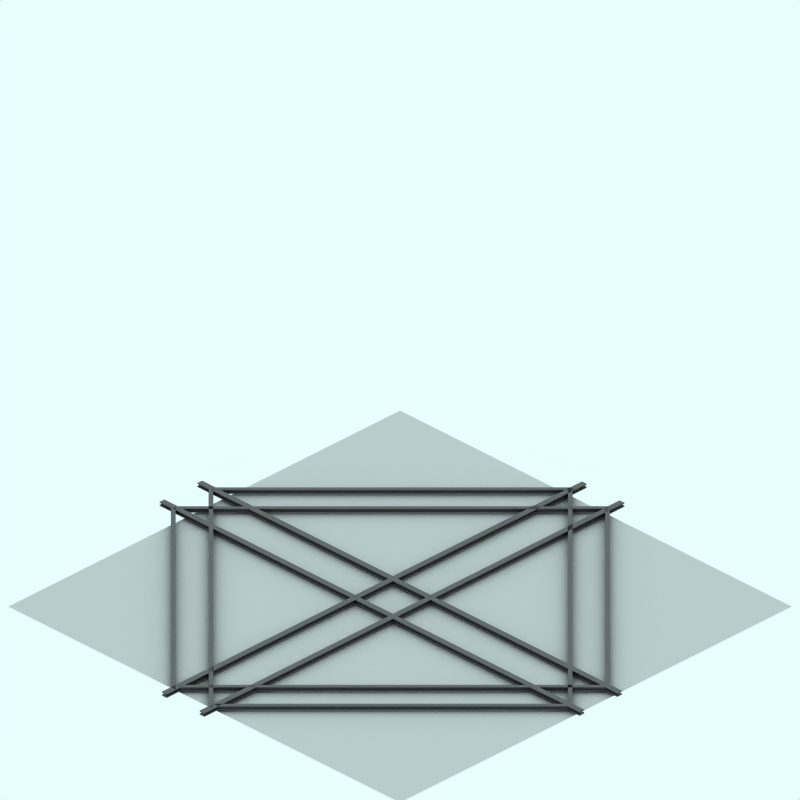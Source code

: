 # Source: tram.-.blend  (saved by Blender 2.48.1; exported with 4.5.12 LTS)
import bpy
from mathutils import Matrix  # noqa: F401  (used for matrix-valued properties, if any)

bpy.ops.wm.read_factory_settings(use_empty=True)
scene = bpy.context.scene
scene.name = 'Scene'

# ---- collections
col_collection_1 = bpy.data.collections.new('Collection 1'); scene.collection.children.link(col_collection_1)
col_collection_2 = bpy.data.collections.new('Collection 2'); scene.collection.children.link(col_collection_2)
col_collection_2.hide_render = True
col_collection_2.hide_viewport = True
col_collection_3 = bpy.data.collections.new('Collection 3'); scene.collection.children.link(col_collection_3)
col_collection_3.hide_render = True
col_collection_3.hide_viewport = True

# ---- materials (node trees are filled in below, after node groups)
mat_rail = bpy.data.materials.new('Rail')
mat_rail.alpha_threshold = 0.0
mat_rail.preview_render_type = 'FLAT'
mat_rail.diffuse_color = (0.3382, 0.3382, 0.3382, 1.0)
mat_rail.roughness = 0.5
mat_rail.line_color = (0.0, 0.0, 0.0, 1.0)
mat_railtop = bpy.data.materials.new('RailTop')
mat_railtop.alpha_threshold = 0.0
mat_railtop.preview_render_type = 'FLAT'
mat_railtop.diffuse_color = (0.4254, 0.4237, 0.4237, 1.0)
mat_railtop.roughness = 0.5
mat_railtop.line_color = (0.0, 0.0, 0.0, 1.0)
mat_transparent_001 = bpy.data.materials.new('Transparent.001')
mat_transparent_001.alpha_threshold = 0.0
mat_transparent_001.preview_render_type = 'FLAT'
mat_transparent_001.roughness = 0.5

# ---- material node trees

# ---- world
world_world = bpy.data.worlds.new('World'); scene.world = world_world
world_world.color = (0.9059, 1.0, 1.0)
world_world.use_sun_shadow = False
world_world.sun_shadow_jitter_overblur = 0.0
world_world.cycles.sampling_method = 'MANUAL'
world_world.cycles.sample_map_resolution = 256

# ---- cameras
cam_camera_001 = bpy.data.cameras.new('Camera.001')
cam_camera_001.type = 'ORTHO'
cam_camera_001.passepartout_alpha = 0.2
cam_camera_001.clip_end = 100.0
cam_camera_001.lens = 35.0
cam_camera_001.ortho_scale = 12.0
cam_camera_001.display_size = 5.91
cam_camera_001.show_passepartout = False
cam_camera_001.show_safe_areas = True
cam_camera_001.dof.focus_distance = 0.0
cam_camera_001.dof.aperture_fstop = 128.0

# ---- lights
light_lamp = bpy.data.lights.new('Lamp', 'SUN')
light_lamp.transmission_factor = 0.0
light_lamp.angle = 1.571
light_lamp.energy = 0.028
light_lamp.shadow_buffer_clip_start = 0.5
light_lamp.shadow_soft_size = 1.0
light_lamp.shadow_cascade_max_distance = 1000.0
light_lamp.cycles.use_multiple_importance_sampling = False

# ---- meshes
me_cube_172 = bpy.data.meshes.new('Cube.172')
me_cube_172.from_pydata([(-0.4, 0.34, -4.36), (-0.4, 0.32, -4.36), (-0.5, 0.32, -4.36), (-0.5, 0.34, -4.36), (-0.4333, 0.34, -4.36), (-0.4667, 0.34, -4.36), (-0.4667, 0.4, -4.36), (-0.4333, 0.4, -4.36), (-0.5, 0.4, -4.36), (-0.5, 0.42, -4.36), (-0.4, 0.42, -4.36), (-0.4, 0.4, -4.36), (-4.31, 0.4, -0.45), (-4.31, 0.42, -0.45), (-4.31, 0.42, -0.55), (-4.31, 0.4, -0.55), (-4.31, 0.4, -0.4833), (-4.31, 0.4, -0.5166), (-4.31, 0.34, -0.5166), (-4.31, 0.34, -0.4833), (-4.31, 0.34, -0.55), (-4.31, 0.32, -0.55), (-4.31, 0.32, -0.45), (-4.31, 0.34, -0.45)], [], [(4, 5, 2, 1), (0, 4, 1), (5, 3, 2), (5, 4, 7, 6), (6, 8, 9), (11, 7, 10), (7, 6, 9, 10), (8, 6, 17, 15), (7, 11, 12, 16), (11, 10, 13, 12), (10, 9, 14, 13), (9, 8, 15, 14), (7, 4, 19, 16), (5, 6, 17, 18), (3, 5, 18, 20), (4, 0, 23, 19), (2, 3, 20, 21), (1, 2, 21, 22), (0, 1, 22, 23), (21, 18, 19, 22), (22, 19, 23), (21, 20, 18), (16, 19, 18, 17), (14, 15, 17), (13, 16, 12), (14, 17, 16, 13)])
me_cube_172.polygons.foreach_set('material_index', [0, 0, 0, 0, 0, 0, 0, 0, 0, 0, 1, 0, 0, 0, 0, 0, 0, 0, 0, 0, 0, 0, 0, 0, 0, 0])
me_cube_172.materials.append(mat_rail)
me_cube_172.materials.append(mat_railtop)
me_cube_172.use_remesh_preserve_volume = False
me_cube_172.use_remesh_preserve_attributes = False
me_cube_172.use_mirror_vertex_groups = False
me_cube_172.update()
me_cube_171 = bpy.data.meshes.new('Cube.171')
me_cube_171.from_pydata([(0.4, 0.34, -4.36), (0.4, 0.32, -4.36), (0.3, 0.32, -4.36), (0.3, 0.34, -4.36), (0.3667, 0.34, -4.36), (0.3333, 0.34, -4.36), (0.3333, 0.4, -4.36), (0.3667, 0.4, -4.36), (0.3, 0.4, -4.36), (0.3, 0.42, -4.36), (0.4, 0.42, -4.36), (0.4, 0.4, -4.36), (-4.31, 0.4, 0.35), (-4.31, 0.42, 0.35), (-4.31, 0.42, 0.25), (-4.31, 0.4, 0.25), (-4.31, 0.4, 0.3167), (-4.31, 0.4, 0.2834), (-4.31, 0.34, 0.2834), (-4.31, 0.34, 0.3167), (-4.31, 0.34, 0.25), (-4.31, 0.32, 0.25), (-4.31, 0.32, 0.35), (-4.31, 0.34, 0.35)], [], [(4, 5, 2, 1), (0, 4, 1), (5, 3, 2), (5, 4, 7, 6), (6, 8, 9), (11, 7, 10), (7, 6, 9, 10), (8, 6, 17, 15), (7, 11, 12, 16), (11, 10, 13, 12), (10, 9, 14, 13), (9, 8, 15, 14), (7, 4, 19, 16), (5, 6, 17, 18), (3, 5, 18, 20), (4, 0, 23, 19), (2, 3, 20, 21), (1, 2, 21, 22), (0, 1, 22, 23), (21, 18, 19, 22), (22, 19, 23), (21, 20, 18), (16, 19, 18, 17), (14, 15, 17), (13, 16, 12), (14, 17, 16, 13)])
me_cube_171.polygons.foreach_set('material_index', [0, 0, 0, 0, 0, 0, 0, 0, 0, 0, 1, 0, 0, 0, 0, 0, 0, 0, 0, 0, 0, 0, 0, 0, 0, 0])
me_cube_171.materials.append(mat_rail)
me_cube_171.materials.append(mat_railtop)
me_cube_171.use_remesh_preserve_volume = False
me_cube_171.use_remesh_preserve_attributes = False
me_cube_171.use_mirror_vertex_groups = False
me_cube_171.update()
me_cube_170 = bpy.data.meshes.new('Cube.170')
me_cube_170.from_pydata([(0.4, 0.34, 4.11), (0.4, 0.32, 4.11), (0.3, 0.32, 4.11), (0.3, 0.34, 4.11), (0.3667, 0.34, 4.11), (0.3333, 0.34, 4.11), (0.3333, 0.4, 4.11), (0.3667, 0.4, 4.11), (0.3, 0.4, 4.11), (0.3, 0.42, 4.11), (0.4, 0.42, 4.11), (0.4, 0.4, 4.11), (-4.26, 0.4, -0.55), (-4.26, 0.42, -0.55), (-4.26, 0.42, -0.45), (-4.26, 0.4, -0.45), (-4.26, 0.4, -0.5166), (-4.26, 0.4, -0.4833), (-4.26, 0.34, -0.4833), (-4.26, 0.34, -0.5166), (-4.26, 0.34, -0.45), (-4.26, 0.32, -0.45), (-4.26, 0.32, -0.55), (-4.26, 0.34, -0.55)], [], [(4, 5, 2, 1), (0, 4, 1), (5, 3, 2), (5, 4, 7, 6), (6, 8, 9), (11, 7, 10), (7, 6, 9, 10), (8, 6, 17, 15), (7, 11, 12, 16), (11, 10, 13, 12), (10, 9, 14, 13), (9, 8, 15, 14), (7, 4, 19, 16), (5, 6, 17, 18), (3, 5, 18, 20), (4, 0, 23, 19), (2, 3, 20, 21), (1, 2, 21, 22), (0, 1, 22, 23), (21, 18, 19, 22), (22, 19, 23), (21, 20, 18), (16, 19, 18, 17), (14, 15, 17), (13, 16, 12), (14, 17, 16, 13)])
me_cube_170.polygons.foreach_set('material_index', [0, 0, 0, 0, 0, 0, 0, 0, 0, 0, 1, 0, 0, 0, 0, 0, 0, 0, 0, 0, 0, 0, 0, 0, 0, 0])
me_cube_170.materials.append(mat_rail)
me_cube_170.materials.append(mat_railtop)
me_cube_170.use_remesh_preserve_volume = False
me_cube_170.use_remesh_preserve_attributes = False
me_cube_170.use_mirror_vertex_groups = False
me_cube_170.update()
me_cube_169 = bpy.data.meshes.new('Cube.169')
me_cube_169.from_pydata([(-0.4, 0.34, 4.11), (-0.4, 0.32, 4.11), (-0.5, 0.32, 4.11), (-0.5, 0.34, 4.11), (-0.4333, 0.34, 4.11), (-0.4667, 0.34, 4.11), (-0.4667, 0.4, 4.11), (-0.4333, 0.4, 4.11), (-0.5, 0.4, 4.11), (-0.5, 0.42, 4.11), (-0.4, 0.42, 4.11), (-0.4, 0.4, 4.11), (-4.26, 0.4, 0.25), (-4.26, 0.42, 0.25), (-4.26, 0.42, 0.35), (-4.26, 0.4, 0.35), (-4.26, 0.4, 0.2834), (-4.26, 0.4, 0.3167), (-4.26, 0.34, 0.3167), (-4.26, 0.34, 0.2834), (-4.26, 0.34, 0.35), (-4.26, 0.32, 0.35), (-4.26, 0.32, 0.25), (-4.26, 0.34, 0.25)], [], [(4, 5, 2, 1), (0, 4, 1), (5, 3, 2), (5, 4, 7, 6), (6, 8, 9), (11, 7, 10), (7, 6, 9, 10), (8, 6, 17, 15), (7, 11, 12, 16), (11, 10, 13, 12), (10, 9, 14, 13), (9, 8, 15, 14), (7, 4, 19, 16), (5, 6, 17, 18), (3, 5, 18, 20), (4, 0, 23, 19), (2, 3, 20, 21), (1, 2, 21, 22), (0, 1, 22, 23), (21, 18, 19, 22), (22, 19, 23), (21, 20, 18), (16, 19, 18, 17), (14, 15, 17), (13, 16, 12), (14, 17, 16, 13)])
me_cube_169.polygons.foreach_set('material_index', [0, 0, 0, 0, 0, 0, 0, 0, 0, 0, 1, 0, 0, 0, 0, 0, 0, 0, 0, 0, 0, 0, 0, 0, 0, 0])
me_cube_169.materials.append(mat_rail)
me_cube_169.materials.append(mat_railtop)
me_cube_169.use_remesh_preserve_volume = False
me_cube_169.use_remesh_preserve_attributes = False
me_cube_169.use_mirror_vertex_groups = False
me_cube_169.update()
me_cube_144 = bpy.data.meshes.new('Cube.144')
me_cube_144.from_pydata([(-0.3, 0.34, 4.05), (-0.3, 0.32, 4.05), (-0.4, 0.32, 4.05), (-0.4, 0.34, 4.05), (-0.3333, 0.34, 4.05), (-0.3667, 0.34, 4.05), (-0.3667, 0.4, 4.05), (-0.3333, 0.4, 4.05), (-0.4, 0.4, 4.05), (-0.4, 0.42, 4.05), (-0.3, 0.42, 4.05), (-0.3, 0.4, 4.05), (-4.11, 0.4, 0.25), (-4.11, 0.42, 0.25), (-4.11, 0.42, 0.35), (-4.11, 0.4, 0.35), (-4.11, 0.4, 0.2834), (-4.11, 0.4, 0.3167), (-4.11, 0.34, 0.3167), (-4.11, 0.34, 0.2834), (-4.11, 0.34, 0.35), (-4.11, 0.32, 0.35), (-4.11, 0.32, 0.25), (-4.11, 0.34, 0.25)], [], [(4, 5, 2, 1), (0, 4, 1), (5, 3, 2), (5, 4, 7, 6), (6, 8, 9), (11, 7, 10), (7, 6, 9, 10), (8, 6, 17, 15), (7, 11, 12, 16), (11, 10, 13, 12), (10, 9, 14, 13), (9, 8, 15, 14), (7, 4, 19, 16), (5, 6, 17, 18), (3, 5, 18, 20), (4, 0, 23, 19), (2, 3, 20, 21), (1, 2, 21, 22), (0, 1, 22, 23), (21, 18, 19, 22), (22, 19, 23), (21, 20, 18), (16, 19, 18, 17), (14, 15, 17), (13, 16, 12), (14, 17, 16, 13)])
me_cube_144.polygons.foreach_set('material_index', [0, 0, 0, 0, 0, 0, 0, 0, 0, 0, 1, 0, 0, 0, 0, 0, 0, 0, 0, 0, 0, 0, 0, 0, 0, 0])
me_cube_144.materials.append(mat_rail)
me_cube_144.materials.append(mat_railtop)
me_cube_144.use_remesh_preserve_volume = False
me_cube_144.use_remesh_preserve_attributes = False
me_cube_144.use_mirror_vertex_groups = False
me_cube_144.update()
me_cube_143 = bpy.data.meshes.new('Cube.143')
me_cube_143.from_pydata([(0.5, 0.34, 4.06), (0.5, 0.32, 4.06), (0.4, 0.32, 4.06), (0.4, 0.34, 4.06), (0.4667, 0.34, 4.06), (0.4333, 0.34, 4.06), (0.4333, 0.4, 4.06), (0.4667, 0.4, 4.06), (0.4, 0.4, 4.06), (0.4, 0.42, 4.06), (0.5, 0.42, 4.06), (0.5, 0.4, 4.06), (-4.11, 0.4, -0.55), (-4.11, 0.42, -0.55), (-4.11, 0.42, -0.45), (-4.11, 0.4, -0.45), (-4.11, 0.4, -0.5166), (-4.11, 0.4, -0.4833), (-4.11, 0.34, -0.4833), (-4.11, 0.34, -0.5166), (-4.11, 0.34, -0.45), (-4.11, 0.32, -0.45), (-4.11, 0.32, -0.55), (-4.11, 0.34, -0.55)], [], [(4, 5, 2, 1), (0, 4, 1), (5, 3, 2), (5, 4, 7, 6), (6, 8, 9), (11, 7, 10), (7, 6, 9, 10), (8, 6, 17, 15), (7, 11, 12, 16), (11, 10, 13, 12), (10, 9, 14, 13), (9, 8, 15, 14), (7, 4, 19, 16), (5, 6, 17, 18), (3, 5, 18, 20), (4, 0, 23, 19), (2, 3, 20, 21), (1, 2, 21, 22), (0, 1, 22, 23), (21, 18, 19, 22), (22, 19, 23), (21, 20, 18), (16, 19, 18, 17), (14, 15, 17), (13, 16, 12), (14, 17, 16, 13)])
me_cube_143.polygons.foreach_set('material_index', [0, 0, 0, 0, 0, 0, 0, 0, 0, 0, 1, 0, 0, 0, 0, 0, 0, 0, 0, 0, 0, 0, 0, 0, 0, 0])
me_cube_143.materials.append(mat_rail)
me_cube_143.materials.append(mat_railtop)
me_cube_143.use_remesh_preserve_volume = False
me_cube_143.use_remesh_preserve_attributes = False
me_cube_143.use_mirror_vertex_groups = False
me_cube_143.update()
me_cube_117 = bpy.data.meshes.new('Cube.117')
me_cube_117.from_pydata([(0.5, 0.34, 4.26), (0.5, 0.32, 4.26), (0.4, 0.32, 4.26), (0.4, 0.34, 4.26), (0.4667, 0.34, 4.26), (0.4333, 0.34, 4.26), (0.4333, 0.4, 4.26), (0.4667, 0.4, 4.26), (0.4, 0.4, 4.26), (0.4, 0.42, 4.26), (0.5, 0.42, 4.26), (0.5, 0.4, 4.26), (-4.11, 0.4, -0.35), (-4.11, 0.42, -0.35), (-4.11, 0.42, -0.25), (-4.11, 0.4, -0.25), (-4.11, 0.4, -0.3166), (-4.11, 0.4, -0.2833), (-4.11, 0.34, -0.2833), (-4.11, 0.34, -0.3166), (-4.11, 0.34, -0.25), (-4.11, 0.32, -0.25), (-4.11, 0.32, -0.35), (-4.11, 0.34, -0.35)], [], [(4, 5, 2, 1), (0, 4, 1), (5, 3, 2), (5, 4, 7, 6), (6, 8, 9), (11, 7, 10), (7, 6, 9, 10), (8, 6, 17, 15), (7, 11, 12, 16), (11, 10, 13, 12), (10, 9, 14, 13), (9, 8, 15, 14), (7, 4, 19, 16), (5, 6, 17, 18), (3, 5, 18, 20), (4, 0, 23, 19), (2, 3, 20, 21), (1, 2, 21, 22), (0, 1, 22, 23), (21, 18, 19, 22), (22, 19, 23), (21, 20, 18), (16, 19, 18, 17), (14, 15, 17), (13, 16, 12), (14, 17, 16, 13)])
me_cube_117.polygons.foreach_set('material_index', [0, 0, 0, 0, 0, 0, 0, 0, 0, 0, 1, 0, 0, 0, 0, 0, 0, 0, 0, 0, 0, 0, 0, 0, 0, 0])
me_cube_117.materials.append(mat_rail)
me_cube_117.materials.append(mat_railtop)
me_cube_117.use_remesh_preserve_volume = False
me_cube_117.use_remesh_preserve_attributes = False
me_cube_117.use_mirror_vertex_groups = False
me_cube_117.update()
me_cube_118 = bpy.data.meshes.new('Cube.118')
me_cube_118.from_pydata([(-0.3, 0.34, 4.26), (-0.3, 0.32, 4.26), (-0.4, 0.32, 4.26), (-0.4, 0.34, 4.26), (-0.3333, 0.34, 4.26), (-0.3667, 0.34, 4.26), (-0.3667, 0.4, 4.26), (-0.3333, 0.4, 4.26), (-0.4, 0.4, 4.26), (-0.4, 0.42, 4.26), (-0.3, 0.42, 4.26), (-0.3, 0.4, 4.26), (-4.11, 0.4, 0.45), (-4.11, 0.42, 0.45), (-4.11, 0.42, 0.55), (-4.11, 0.4, 0.55), (-4.11, 0.4, 0.4834), (-4.11, 0.4, 0.5167), (-4.11, 0.34, 0.5167), (-4.11, 0.34, 0.4834), (-4.11, 0.34, 0.55), (-4.11, 0.32, 0.55), (-4.11, 0.32, 0.45), (-4.11, 0.34, 0.45)], [], [(4, 5, 2, 1), (0, 4, 1), (5, 3, 2), (5, 4, 7, 6), (6, 8, 9), (11, 7, 10), (7, 6, 9, 10), (8, 6, 17, 15), (7, 11, 12, 16), (11, 10, 13, 12), (10, 9, 14, 13), (9, 8, 15, 14), (7, 4, 19, 16), (5, 6, 17, 18), (3, 5, 18, 20), (4, 0, 23, 19), (2, 3, 20, 21), (1, 2, 21, 22), (0, 1, 22, 23), (21, 18, 19, 22), (22, 19, 23), (21, 20, 18), (16, 19, 18, 17), (14, 15, 17), (13, 16, 12), (14, 17, 16, 13)])
me_cube_118.polygons.foreach_set('material_index', [0, 0, 0, 0, 0, 0, 0, 0, 0, 0, 1, 0, 0, 0, 0, 0, 0, 0, 0, 0, 0, 0, 0, 0, 0, 0])
me_cube_118.materials.append(mat_rail)
me_cube_118.materials.append(mat_railtop)
me_cube_118.use_remesh_preserve_volume = False
me_cube_118.use_remesh_preserve_attributes = False
me_cube_118.use_mirror_vertex_groups = False
me_cube_118.update()
me_cube_078 = bpy.data.meshes.new('Cube.078')
me_cube_078.from_pydata([(-0.25, 0.34, 4.55), (-0.25, 0.32, 4.55), (-0.35, 0.32, 4.55), (-0.35, 0.34, 4.55), (-0.2833, 0.34, 4.55), (-0.3167, 0.34, 4.55), (-0.3167, 0.4, 4.55), (-0.2833, 0.4, 4.55), (-0.35, 0.4, 4.55), (-0.35, 0.42, 4.55), (-0.25, 0.42, 4.55), (-0.25, 0.4, 4.55), (-0.25, 0.4, -4.36), (-0.25, 0.42, -4.36), (-0.35, 0.42, -4.36), (-0.35, 0.4, -4.36), (-0.2833, 0.4, -4.36), (-0.3167, 0.4, -4.36), (-0.3167, 0.34, -4.36), (-0.2833, 0.34, -4.36), (-0.35, 0.34, -4.36), (-0.35, 0.32, -4.36), (-0.25, 0.32, -4.36), (-0.25, 0.34, -4.36)], [], [(4, 5, 2, 1), (0, 4, 1), (5, 3, 2), (5, 4, 7, 6), (6, 8, 9), (11, 7, 10), (7, 6, 9, 10), (8, 6, 17, 15), (7, 11, 12, 16), (11, 10, 13, 12), (10, 9, 14, 13), (9, 8, 15, 14), (7, 4, 19, 16), (5, 6, 17, 18), (3, 5, 18, 20), (4, 0, 23, 19), (2, 3, 20, 21), (1, 2, 21, 22), (0, 1, 22, 23), (21, 18, 19, 22), (22, 19, 23), (21, 20, 18), (16, 19, 18, 17), (14, 15, 17), (13, 16, 12), (14, 17, 16, 13)])
me_cube_078.polygons.foreach_set('material_index', [0, 0, 0, 0, 0, 0, 0, 0, 0, 0, 1, 0, 0, 0, 0, 0, 0, 0, 0, 0, 0, 0, 0, 0, 0, 0])
me_cube_078.materials.append(mat_rail)
me_cube_078.materials.append(mat_railtop)
me_cube_078.use_remesh_preserve_volume = False
me_cube_078.use_remesh_preserve_attributes = False
me_cube_078.use_mirror_vertex_groups = False
me_cube_078.update()
me_cube_077 = bpy.data.meshes.new('Cube.077')
me_cube_077.from_pydata([(0.55, 0.34, 4.55), (0.55, 0.32, 4.55), (0.45, 0.32, 4.55), (0.45, 0.34, 4.55), (0.5167, 0.34, 4.55), (0.4833, 0.34, 4.55), (0.4833, 0.4, 4.55), (0.5167, 0.4, 4.55), (0.45, 0.4, 4.55), (0.45, 0.42, 4.55), (0.55, 0.42, 4.55), (0.55, 0.4, 4.55), (0.55, 0.4, -4.36), (0.55, 0.42, -4.36), (0.45, 0.42, -4.36), (0.45, 0.4, -4.36), (0.5167, 0.4, -4.36), (0.4833, 0.4, -4.36), (0.4833, 0.34, -4.36), (0.5167, 0.34, -4.36), (0.45, 0.34, -4.36), (0.45, 0.32, -4.36), (0.55, 0.32, -4.36), (0.55, 0.34, -4.36)], [], [(4, 5, 2, 1), (0, 4, 1), (5, 3, 2), (5, 4, 7, 6), (6, 8, 9), (11, 7, 10), (7, 6, 9, 10), (8, 6, 17, 15), (7, 11, 12, 16), (11, 10, 13, 12), (10, 9, 14, 13), (9, 8, 15, 14), (7, 4, 19, 16), (5, 6, 17, 18), (3, 5, 18, 20), (4, 0, 23, 19), (2, 3, 20, 21), (1, 2, 21, 22), (0, 1, 22, 23), (21, 18, 19, 22), (22, 19, 23), (21, 20, 18), (16, 19, 18, 17), (14, 15, 17), (13, 16, 12), (14, 17, 16, 13)])
me_cube_077.polygons.foreach_set('material_index', [0, 0, 0, 0, 0, 0, 0, 0, 0, 0, 1, 0, 0, 0, 0, 0, 0, 0, 0, 0, 0, 0, 0, 0, 0, 0])
me_cube_077.materials.append(mat_rail)
me_cube_077.materials.append(mat_railtop)
me_cube_077.use_remesh_preserve_volume = False
me_cube_077.use_remesh_preserve_attributes = False
me_cube_077.use_mirror_vertex_groups = False
me_cube_077.update()
me_cube_002 = bpy.data.meshes.new('Cube.002')
me_cube_002.from_pydata([(0.4, 0.34, 4.55), (0.4, 0.32, 4.55), (0.3, 0.32, 4.55), (0.3, 0.34, 4.55), (0.3667, 0.34, 4.55), (0.3333, 0.34, 4.55), (0.3333, 0.4, 4.55), (0.3667, 0.4, 4.55), (0.3, 0.4, 4.55), (0.3, 0.42, 4.55), (0.4, 0.42, 4.55), (0.4, 0.4, 4.55), (0.4, 0.4, -4.36), (0.4, 0.42, -4.36), (0.3, 0.42, -4.36), (0.3, 0.4, -4.36), (0.3667, 0.4, -4.36), (0.3333, 0.4, -4.36), (0.3333, 0.34, -4.36), (0.3667, 0.34, -4.36), (0.3, 0.34, -4.36), (0.3, 0.32, -4.36), (0.4, 0.32, -4.36), (0.4, 0.34, -4.36)], [], [(4, 5, 2, 1), (0, 4, 1), (5, 3, 2), (5, 4, 7, 6), (6, 8, 9), (11, 7, 10), (7, 6, 9, 10), (8, 6, 17, 15), (7, 11, 12, 16), (11, 10, 13, 12), (10, 9, 14, 13), (9, 8, 15, 14), (7, 4, 19, 16), (5, 6, 17, 18), (3, 5, 18, 20), (4, 0, 23, 19), (2, 3, 20, 21), (1, 2, 21, 22), (0, 1, 22, 23), (21, 18, 19, 22), (22, 19, 23), (21, 20, 18), (16, 19, 18, 17), (14, 15, 17), (13, 16, 12), (14, 17, 16, 13)])
me_cube_002.polygons.foreach_set('material_index', [0, 0, 0, 0, 0, 0, 0, 0, 0, 0, 1, 0, 0, 0, 0, 0, 0, 0, 0, 0, 0, 0, 0, 0, 0, 0])
me_cube_002.materials.append(mat_rail)
me_cube_002.materials.append(mat_railtop)
me_cube_002.use_remesh_preserve_volume = False
me_cube_002.use_remesh_preserve_attributes = False
me_cube_002.use_mirror_vertex_groups = False
me_cube_002.update()
me_cube_001 = bpy.data.meshes.new('Cube.001')
me_cube_001.from_pydata([(-0.4, 0.34, 4.55), (-0.4, 0.32, 4.55), (-0.5, 0.32, 4.55), (-0.5, 0.34, 4.55), (-0.4333, 0.34, 4.55), (-0.4667, 0.34, 4.55), (-0.4667, 0.4, 4.55), (-0.4333, 0.4, 4.55), (-0.5, 0.4, 4.55), (-0.5, 0.42, 4.55), (-0.4, 0.42, 4.55), (-0.4, 0.4, 4.55), (-0.4, 0.4, -4.36), (-0.4, 0.42, -4.36), (-0.5, 0.42, -4.36), (-0.5, 0.4, -4.36), (-0.4333, 0.4, -4.36), (-0.4667, 0.4, -4.36), (-0.4667, 0.34, -4.36), (-0.4333, 0.34, -4.36), (-0.5, 0.34, -4.36), (-0.5, 0.32, -4.36), (-0.4, 0.32, -4.36), (-0.4, 0.34, -4.36)], [], [(4, 5, 2, 1), (0, 4, 1), (5, 3, 2), (5, 4, 7, 6), (6, 8, 9), (11, 7, 10), (7, 6, 9, 10), (8, 6, 17, 15), (7, 11, 12, 16), (11, 10, 13, 12), (10, 9, 14, 13), (9, 8, 15, 14), (7, 4, 19, 16), (5, 6, 17, 18), (3, 5, 18, 20), (4, 0, 23, 19), (2, 3, 20, 21), (1, 2, 21, 22), (0, 1, 22, 23), (21, 18, 19, 22), (22, 19, 23), (21, 20, 18), (16, 19, 18, 17), (14, 15, 17), (13, 16, 12), (14, 17, 16, 13)])
me_cube_001.polygons.foreach_set('material_index', [0, 0, 0, 0, 0, 0, 0, 0, 0, 0, 1, 0, 0, 0, 0, 0, 0, 0, 0, 0, 0, 0, 0, 0, 0, 0])
me_cube_001.materials.append(mat_rail)
me_cube_001.materials.append(mat_railtop)
me_cube_001.use_remesh_preserve_volume = False
me_cube_001.use_remesh_preserve_attributes = False
me_cube_001.use_mirror_vertex_groups = False
me_cube_001.update()
me_plane = bpy.data.meshes.new('Plane')
me_plane.from_pydata([(4.235, 4.043, -2.226), (4.235, -4.267, -2.226), (-4.075, -4.267, -2.226), (-4.075, 4.043, -2.226)], [], [(0, 3, 2, 1)])
me_plane.materials.append(mat_transparent_001)
me_plane.use_remesh_preserve_volume = False
me_plane.use_remesh_preserve_attributes = False
me_plane.use_mirror_vertex_groups = False
me_plane.update()
me_sphere = bpy.data.meshes.new('Sphere')
me_sphere.from_pydata([(-1.333e-06, 1.25e-06, 31.62), (-22.88, 16.62, 14.14), (8.74, 26.9, 14.14), (28.28, 4.856e-07, 14.14), (-8.74, 26.9, -14.14), (22.88, 16.62, -14.14), (-28.28, -7.508e-07, -14.14), (1.432e-06, -1.515e-06, -31.62), (-13.45, 9.772, 26.9), (5.137, 15.81, 26.9), (-8.313, 25.58, 16.63), (-26.9, 5.941e-07, 16.63), (16.63, 1.043e-06, 26.9), (21.76, 15.81, 16.63), (-30.08, 9.772, -1.941e-06), (-18.59, 25.58, -2.13e-06), (4.973e-08, 31.62, -1.581e-06), (18.59, 25.58, -5.047e-07), (30.08, 9.772, 6.886e-07), (-21.76, 15.81, -16.63), (8.313, 25.58, -16.63), (26.9, -8.593e-07, -16.63), (-16.63, -1.308e-06, -26.9), (-5.137, 15.81, -26.9), (13.45, 9.772, -26.9), (-24.33, 17.68, -2.035e-06), (-20.73, 21.1, 7.071), (-21.46, 21.63, -2.082e-06), (-19.66, 23.34, 3.536), (-22.53, 19.39, 3.536), (-22.9, 19.65, -2.059e-06), (-20.02, 23.61, -2.106e-06), (-20.2, 22.22, 5.303), (-19.12, 24.46, 1.768), (-21.63, 20.25, 5.303), (-23.43, 18.53, 1.768), (-20.56, 22.49, 1.768), (-21.1, 21.37, 3.536), (-22.0, 20.51, 1.768), (-22.18, 20.64, -2.071e-06), (-20.74, 22.62, -2.094e-06), (-19.93, 22.78, 4.419), (-19.39, 23.9, 2.652), (-22.08, 19.82, 4.419), (-22.98, 18.96, 2.652), (-21.01, 22.06, 0.8839), (-20.11, 22.92, 2.652), (-21.82, 20.38, 3.536), (-20.38, 22.36, 3.536), (-21.73, 21.07, 0.8839), (-22.26, 19.95, 2.652), (-20.29, 23.05, 0.8839), (-19.57, 24.04, 0.8839), (-19.84, 23.48, 1.768), (-20.83, 21.93, 2.652), (-21.55, 20.94, 2.652), (-21.28, 21.5, 1.768), (-23.16, 19.09, 0.8839), (-22.45, 20.08, 0.8839), (-22.71, 19.52, 1.768), (-21.37, 20.81, 4.419), (-20.65, 21.8, 4.419), (-20.92, 21.24, 5.303), (-6.725, 4.886, 29.26), (-18.17, 13.2, 20.52), (2.569, 7.906, 29.26), (6.939, 21.36, 20.52), (0.2137, 26.24, 15.38), (-15.6, 21.1, 15.38), (-24.89, 8.312, 15.38), (-29.18, 4.886, -7.071), (-26.48, 13.2, 7.071), (-13.66, 26.24, -7.071), (4.37, 29.26, 7.071), (-4.37, 29.26, -7.071), (13.66, 26.24, 7.071), (20.73, 21.1, -7.071), (-25.02, 7.906, -15.38), (-15.25, 21.36, -15.38), (-0.2137, 26.24, -15.38), (15.6, 21.1, -15.38), (-22.45, -1.03e-06, -20.52), (-8.313, -1.412e-06, -29.26), (-6.939, 21.36, -20.52), (-2.569, 7.906, -29.26), (18.17, 13.2, -20.52), (6.725, 4.886, -29.26), (-10.88, 17.68, 21.76), (-4.156, 12.79, 26.9), (-1.588, 20.7, 21.76), (-20.17, 4.886, 21.76), (-28.49, 4.886, 8.313), (-4.156, 28.6, 8.313), (-13.45, 25.58, 8.313), (-9.294, 28.6, -1.855e-06), (-25.92, 12.79, -8.313), (-20.17, 20.7, -8.313), (4.156, 28.6, -8.313), (9.294, 28.6, -1.043e-06), (13.45, 25.58, -8.313), (-13.45, 15.81, -21.76), (-19.19, 7.906, -21.76), (-10.88, 7.906, -26.9), (10.88, 17.68, -21.76), (1.588, 20.7, -21.76), (4.156, 12.79, -26.9), (-19.08, 24.81, 0.4419)], [], [(9, 13, 12), (3, 12, 13), (18, 3, 13), (13, 17, 18), (21, 18, 5), (30, 25, 19), (26, 32, 10), (25, 35, 1), (34, 26, 1), (31, 40, 19), (40, 27, 19), (27, 39, 19), (39, 30, 19), (32, 41, 10), (41, 28, 10), (28, 42, 10), (42, 33, 10), (51, 36, 45), (45, 40, 51), (31, 51, 40), (40, 45, 27), (51, 31, 52), (52, 53, 51), (36, 51, 53), (53, 52, 33), (42, 28, 46), (46, 53, 42), (33, 42, 53), (53, 46, 36), (54, 36, 46), (46, 48, 54), (37, 54, 48), (48, 46, 28), (54, 37, 55), (55, 56, 54), (36, 54, 56), (56, 55, 38), (49, 27, 45), (45, 56, 49), (38, 49, 56), (56, 45, 36), (50, 38, 55), (55, 47, 50), (29, 50, 47), (47, 55, 37), (30, 57, 25), (57, 35, 25), (57, 30, 58), (58, 59, 57), (35, 57, 59), (59, 58, 38), (50, 29, 44), (44, 59, 50), (38, 50, 59), (59, 44, 35), (49, 38, 58), (58, 39, 49), (27, 49, 39), (39, 58, 30), (60, 34, 43), (43, 47, 60), (37, 60, 47), (47, 43, 29), (60, 37, 61), (61, 62, 60), (34, 60, 62), (62, 61, 32), (34, 62, 26), (62, 32, 26), (41, 32, 61), (61, 48, 41), (28, 41, 48), (48, 61, 37), (35, 44, 1), (44, 29, 1), (29, 43, 1), (43, 34, 1), (68, 10, 87), (87, 64, 68), (1, 68, 64), (64, 87, 8), (88, 8, 87), (87, 89, 88), (9, 88, 89), (89, 87, 10), (67, 2, 66), (66, 89, 67), (10, 67, 89), (89, 66, 9), (88, 9, 65), (65, 63, 88), (8, 88, 63), (65, 0, 63), (90, 11, 69), (69, 64, 90), (8, 90, 64), (64, 69, 1), (9, 66, 13), (66, 2, 13), (0, 65, 12), (65, 9, 12), (91, 14, 71), (71, 69, 91), (11, 91, 69), (69, 71, 1), (92, 16, 73), (73, 67, 92), (10, 92, 67), (67, 73, 2), (92, 10, 93), (93, 94, 92), (16, 92, 94), (94, 93, 15), (72, 4, 74), (74, 94, 72), (15, 72, 94), (94, 74, 16), (17, 76, 18), (76, 5, 18), (2, 75, 13), (75, 17, 13), (77, 19, 95), (95, 70, 77), (6, 77, 70), (70, 95, 14), (78, 4, 72), (72, 96, 78), (19, 78, 96), (96, 72, 15), (79, 20, 97), (97, 74, 79), (4, 79, 74), (74, 97, 16), (98, 16, 97), (97, 99, 98), (17, 98, 99), (99, 97, 20), (80, 5, 76), (76, 99, 80), (20, 80, 99), (99, 76, 17), (98, 17, 75), (75, 73, 98), (16, 98, 73), (73, 75, 2), (100, 23, 83), (83, 78, 100), (19, 100, 78), (78, 83, 4), (100, 19, 101), (101, 102, 100), (23, 100, 102), (102, 101, 22), (82, 7, 84), (84, 102, 82), (22, 82, 102), (102, 84, 23), (81, 22, 101), (101, 77, 81), (6, 81, 77), (77, 101, 19), (103, 24, 85), (85, 80, 103), (20, 103, 80), (80, 85, 5), (103, 20, 104), (104, 105, 103), (24, 103, 105), (105, 104, 23), (84, 7, 86), (86, 105, 84), (23, 84, 105), (105, 86, 24), (83, 23, 104), (104, 79, 83), (4, 83, 79), (79, 104, 20), (5, 85, 21), (85, 24, 21), (14, 95, 25), (95, 19, 25), (1, 71, 25), (71, 14, 25), (10, 68, 26), (68, 1, 26), (19, 96, 31), (96, 15, 31), (15, 93, 33), (93, 10, 33), (52, 106, 33), (106, 15, 33), (15, 106, 31), (106, 52, 31)])
me_sphere.use_remesh_preserve_volume = False
me_sphere.use_remesh_preserve_attributes = False
me_sphere.use_mirror_vertex_groups = False
me_sphere.update()

# ---- objects
ob_cube_003 = bpy.data.objects.new('Cube.003', me_cube_172)
ob_cube_002 = bpy.data.objects.new('Cube.002', me_cube_171)
ob_cube_133 = bpy.data.objects.new('Cube.133', me_cube_170)
ob_cube_132 = bpy.data.objects.new('Cube.132', me_cube_169)
ob_cube_107 = bpy.data.objects.new('Cube.107', me_cube_144)
ob_cube_106 = bpy.data.objects.new('Cube.106', me_cube_143)
ob_cube_105 = bpy.data.objects.new('Cube.105', me_cube_117)
ob_cube_104 = bpy.data.objects.new('Cube.104', me_cube_118)
ob_cube_075 = bpy.data.objects.new('Cube.075', me_cube_078)
ob_cube_074 = bpy.data.objects.new('Cube.074', me_cube_077)
ob_cube = bpy.data.objects.new('Cube', me_cube_002)
ob_cube_001 = bpy.data.objects.new('Cube.001', me_cube_001)
ob_plane = bpy.data.objects.new('Plane', me_plane)
ob_camera = bpy.data.objects.new('Camera', cam_camera_001)
ob_sphere = bpy.data.objects.new('Sphere', me_sphere)
ob_lamp_001 = bpy.data.objects.new('Lamp.001', light_lamp)

# ---- transforms, parenting, visibility, modifiers, constraints
ob_cube_003.location = (0.0, 0.0, -0.2473)
ob_cube_003.rotation_euler = (1.571, -0.0, -0.0)
ob_cube_003.scale = (1.0, 0.6687, -1.0)
ob_cube_003.lock_rotations_4d = False
ob_cube_003.empty_display_type = 'ARROWS'
ob_cube_003.color = (0.0, 0.0, 0.0, 1.0)
ob_cube_003.lineart.crease_threshold = 0.0
ob_cube_002.location = (0.0, 0.0, -0.2473)
ob_cube_002.rotation_euler = (1.571, -0.0, -0.0)
ob_cube_002.scale = (1.0, 0.6687, -1.0)
ob_cube_002.lock_rotations_4d = False
ob_cube_002.empty_display_type = 'ARROWS'
ob_cube_002.color = (0.0, 0.0, 0.0, 1.0)
ob_cube_002.lineart.crease_threshold = 0.0
ob_cube_133.location = (0.0, 0.0, -0.2473)
ob_cube_133.rotation_euler = (1.571, -0.0, -0.0)
ob_cube_133.scale = (1.0, 0.6687, -1.0)
ob_cube_133.lock_rotations_4d = False
ob_cube_133.empty_display_type = 'ARROWS'
ob_cube_133.color = (0.0, 0.0, 0.0, 1.0)
ob_cube_133.lineart.crease_threshold = 0.0
ob_cube_132.location = (0.0, 0.0, -0.2473)
ob_cube_132.rotation_euler = (1.571, -0.0, -0.0)
ob_cube_132.scale = (1.0, 0.6687, -1.0)
ob_cube_132.lock_rotations_4d = False
ob_cube_132.empty_display_type = 'ARROWS'
ob_cube_132.color = (0.0, 0.0, 0.0, 1.0)
ob_cube_132.lineart.crease_threshold = 0.0
ob_cube_107.location = (0.0, 0.0, -0.2473)
ob_cube_107.rotation_euler = (1.571, -0.0, -0.0)
ob_cube_107.scale = (-1.0, 0.6687, -1.0)
ob_cube_107.lock_rotations_4d = False
ob_cube_107.empty_display_type = 'ARROWS'
ob_cube_107.color = (0.0, 0.0, 0.0, 1.0)
ob_cube_107.lineart.crease_threshold = 0.0
ob_cube_106.location = (0.0, 0.0, -0.2473)
ob_cube_106.rotation_euler = (1.571, -0.0, -0.0)
ob_cube_106.scale = (-1.0, 0.6687, -1.0)
ob_cube_106.lock_rotations_4d = False
ob_cube_106.empty_display_type = 'ARROWS'
ob_cube_106.color = (0.0, 0.0, 0.0, 1.0)
ob_cube_106.lineart.crease_threshold = 0.0
ob_cube_105.location = (0.0, 0.0, -0.2473)
ob_cube_105.rotation_euler = (1.571, -0.0, -0.0)
ob_cube_105.scale = (-1.0, 0.6687, 1.0)
ob_cube_105.lock_rotations_4d = False
ob_cube_105.empty_display_type = 'ARROWS'
ob_cube_105.color = (0.0, 0.0, 0.0, 1.0)
ob_cube_105.lineart.crease_threshold = 0.0
ob_cube_104.location = (0.0, 0.0, -0.2473)
ob_cube_104.rotation_euler = (1.571, -0.0, -0.0)
ob_cube_104.scale = (-1.0, 0.6687, 1.0)
ob_cube_104.lock_rotations_4d = False
ob_cube_104.empty_display_type = 'ARROWS'
ob_cube_104.color = (0.0, 0.0, 0.0, 1.0)
ob_cube_104.lineart.crease_threshold = 0.0
ob_cube_075.location = (0.0, 0.0, -0.2473)
ob_cube_075.rotation_euler = (1.571, -0.0, -1.571)
ob_cube_075.scale = (1.0, 0.6687, 1.0)
ob_cube_075.lock_rotations_4d = False
ob_cube_075.empty_display_type = 'ARROWS'
ob_cube_075.color = (0.0, 0.0, 0.0, 1.0)
ob_cube_075.lineart.crease_threshold = 0.0
ob_cube_074.location = (0.0, 0.0, -0.2473)
ob_cube_074.rotation_euler = (1.571, -0.0, -1.571)
ob_cube_074.scale = (1.0, 0.6687, 1.0)
ob_cube_074.lock_rotations_4d = False
ob_cube_074.empty_display_type = 'ARROWS'
ob_cube_074.color = (0.0, 0.0, 0.0, 1.0)
ob_cube_074.lineart.crease_threshold = 0.0
ob_cube_074.material_slots[1].link = 'OBJECT'; ob_cube_074.material_slots[1].material = mat_railtop
ob_cube.location = (0.0, 0.0, -0.2473)
ob_cube.rotation_euler = (1.571, -0.0, -0.0)
ob_cube.scale = (1.0, 0.6687, 1.0)
ob_cube.lock_rotations_4d = False
ob_cube.empty_display_type = 'ARROWS'
ob_cube.color = (0.0, 0.0, 0.0, 1.0)
ob_cube.lineart.crease_threshold = 0.0
ob_cube_001.location = (0.0, 0.0, -0.2473)
ob_cube_001.rotation_euler = (1.571, -0.0, -0.0)
ob_cube_001.scale = (1.0, 0.6687, 1.0)
ob_cube_001.lock_rotations_4d = False
ob_cube_001.empty_display_type = 'ARROWS'
ob_cube_001.color = (0.0, 0.0, 0.0, 1.0)
ob_cube_001.lineart.crease_threshold = 0.0
ob_plane.location = (0.01551, 0.01694, 1.419)
ob_plane.scale = (1.0, 1.0, 0.6687)
ob_plane.lock_rotations_4d = False
ob_plane.empty_display_type = 'ARROWS'
ob_plane.color = (0.0, 0.0, 0.0, 1.0)
ob_plane.lineart.crease_threshold = 0.0
ob_camera.location = (10.0, -10.0, 11.6)
ob_camera.rotation_euler = (1.047, 0.0, 0.7854)
ob_camera.lock_rotations_4d = False
ob_camera.empty_display_type = 'ARROWS'
ob_camera.color = (0.0, 0.0, 0.0, 1.0)
ob_camera.lineart.crease_threshold = 0.0
ob_sphere.location = (-0.02993, 0.1261, 0.07312)
ob_sphere.rotation_euler = (1.571, -0.0, 1.571)
ob_sphere.lock_rotations_4d = False
ob_sphere.empty_display_type = 'ARROWS'
ob_sphere.color = (0.0, 0.0, 0.0, 1.0)
ob_sphere.show_instancer_for_render = False
ob_sphere.instance_type = 'VERTS'
ob_sphere.use_instance_vertices_rotation = True
ob_sphere.lineart.crease_threshold = 0.0
ob_lamp_001.parent = ob_sphere
ob_lamp_001.matrix_parent_inverse = Matrix(((-4.371e-08, 1.0, -2.118e-22, -0.1261), (4.371e-08, 1.911e-15, 1.0, -0.07312), (1.0, 4.371e-08, -4.371e-08, 0.02993), (0.0, 0.0, 0.0, 1.0)))
ob_lamp_001.location = (-0.02993, 0.1261, 0.07312)
ob_lamp_001.rotation_euler = (1.571, -0.0, 1.571)
ob_lamp_001.lock_rotations_4d = False
ob_lamp_001.empty_display_type = 'ARROWS'
ob_lamp_001.color = (0.0, 0.0, 0.0, 1.0)
ob_lamp_001.lineart.crease_threshold = 0.0

# ---- collection membership
col_collection_1.objects.link(ob_cube_003)
col_collection_1.objects.link(ob_cube_002)
col_collection_1.objects.link(ob_cube_133)
col_collection_1.objects.link(ob_cube_132)
col_collection_1.objects.link(ob_cube_107)
col_collection_1.objects.link(ob_cube_106)
col_collection_1.objects.link(ob_cube_105)
col_collection_1.objects.link(ob_cube_104)
col_collection_1.objects.link(ob_cube_075)
col_collection_1.objects.link(ob_cube_074)
col_collection_1.objects.link(ob_cube)
col_collection_1.objects.link(ob_cube_001)
col_collection_1.objects.link(ob_plane)
col_collection_2.objects.link(ob_camera)
col_collection_3.objects.link(ob_sphere)
col_collection_3.objects.link(ob_lamp_001)

# ---- scene / render settings (as saved in the file)
scene.camera = ob_camera
scene.frame_start = 1; scene.frame_end = 250; scene.frame_set(11)
scene.render.engine = 'BLENDER_EEVEE_NEXT'
scene.render.image_settings.color_mode = 'RGB'
scene.render.image_settings.compression = 90
scene.render.resolution_x = 128
scene.render.resolution_y = 128
scene.render.pixel_aspect_x = 100.0
scene.render.pixel_aspect_y = 100.0
scene.render.fps = 25
scene.render.dither_intensity = 0.0
scene.render.use_compositing = False
scene.render.use_sequencer = False
scene.render.bake_margin = 2
scene.render.bake_bias = 0.0
scene.render.use_stamp_time = False
scene.render.use_stamp_date = False
scene.render.use_stamp_frame = False
scene.render.use_stamp_camera = False
scene.render.use_stamp_scene = False
scene.render.use_stamp_filename = False
scene.render.use_stamp_render_time = False
scene.render.stamp_font_size = 0
scene.cycles.use_denoising = False
scene.cycles.samples = 10
scene.cycles.sampling_pattern = 'TABULATED_SOBOL'
scene.cycles.light_sampling_threshold = 0.0
scene.cycles.use_adaptive_sampling = False
scene.cycles.use_light_tree = False
scene.cycles.blur_glossy = 0.0
scene.cycles.volume_bounces = 1
scene.cycles.pixel_filter_type = 'GAUSSIAN'
scene.cycles.sample_clamp_indirect = 0.0
scene.view_settings.view_transform = 'Raw'
bpy.context.view_layer.update()
